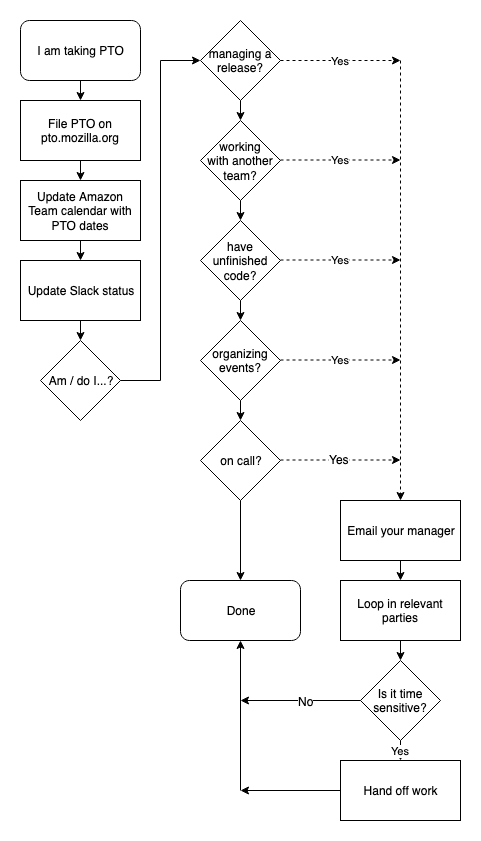

The diagram above was exported from draw.io. Its source (the exported page's mxGraphModel, read from the mxfile embedded in the PNG):
<mxGraphModel dx="1163" dy="637" grid="1" gridSize="10" guides="1" tooltips="1" connect="1" arrows="1" fold="1" page="1" pageScale="1" pageWidth="850" pageHeight="1100" math="0" shadow="0">
  <root>
    <mxCell id="0" />
    <mxCell id="1" parent="0" />
    <mxCell id="rV54BuqtkLZ1IwCK1c_4-1" value="I am taking PTO" style="rounded=1;whiteSpace=wrap;html=1;" parent="1" vertex="1">
      <mxGeometry x="180" y="40" width="120" height="60" as="geometry" />
    </mxCell>
    <mxCell id="rV54BuqtkLZ1IwCK1c_4-2" value="Update Amazon Team calendar with PTO dates" style="rounded=0;whiteSpace=wrap;html=1;" parent="1" vertex="1">
      <mxGeometry x="180" y="200" width="120" height="60" as="geometry" />
    </mxCell>
    <mxCell id="rV54BuqtkLZ1IwCK1c_4-4" value="Update Slack status" style="rounded=0;whiteSpace=wrap;html=1;" parent="1" vertex="1">
      <mxGeometry x="180" y="280" width="120" height="60" as="geometry" />
    </mxCell>
    <mxCell id="rV54BuqtkLZ1IwCK1c_4-5" value="" style="endArrow=classic;html=1;exitX=0.5;exitY=1;exitDx=0;exitDy=0;entryX=0.5;entryY=0;entryDx=0;entryDy=0;" parent="1" source="rV54BuqtkLZ1IwCK1c_4-1" target="lSMvX1urAUrhheP8w7ES-2" edge="1">
      <mxGeometry width="50" height="50" relative="1" as="geometry">
        <mxPoint x="180" y="330" as="sourcePoint" />
        <mxPoint x="230" y="280" as="targetPoint" />
      </mxGeometry>
    </mxCell>
    <mxCell id="rV54BuqtkLZ1IwCK1c_4-7" value="" style="endArrow=classic;html=1;exitX=0.5;exitY=1;exitDx=0;exitDy=0;entryX=0.5;entryY=0;entryDx=0;entryDy=0;" parent="1" source="rV54BuqtkLZ1IwCK1c_4-2" target="rV54BuqtkLZ1IwCK1c_4-4" edge="1">
      <mxGeometry width="50" height="50" relative="1" as="geometry">
        <mxPoint x="250" y="190" as="sourcePoint" />
        <mxPoint x="250" y="210" as="targetPoint" />
      </mxGeometry>
    </mxCell>
    <mxCell id="rV54BuqtkLZ1IwCK1c_4-8" value="Am / do I...?" style="rhombus;whiteSpace=wrap;html=1;" parent="1" vertex="1">
      <mxGeometry x="200" y="360" width="80" height="80" as="geometry" />
    </mxCell>
    <mxCell id="rV54BuqtkLZ1IwCK1c_4-9" value="&lt;div&gt;managing a release?&lt;/div&gt;" style="rhombus;whiteSpace=wrap;html=1;" parent="1" vertex="1">
      <mxGeometry x="360" y="40" width="80" height="80" as="geometry" />
    </mxCell>
    <mxCell id="rV54BuqtkLZ1IwCK1c_4-10" value="&lt;div&gt;working &lt;br&gt;&lt;/div&gt;&lt;div&gt;with another team?&lt;/div&gt;" style="rhombus;whiteSpace=wrap;html=1;" parent="1" vertex="1">
      <mxGeometry x="360" y="140" width="80" height="80" as="geometry" />
    </mxCell>
    <mxCell id="rV54BuqtkLZ1IwCK1c_4-11" value="have unfinished code?" style="rhombus;whiteSpace=wrap;html=1;" parent="1" vertex="1">
      <mxGeometry x="360" y="240" width="80" height="80" as="geometry" />
    </mxCell>
    <mxCell id="rV54BuqtkLZ1IwCK1c_4-12" value="organizing events?" style="rhombus;whiteSpace=wrap;html=1;" parent="1" vertex="1">
      <mxGeometry x="360" y="340" width="80" height="80" as="geometry" />
    </mxCell>
    <mxCell id="rV54BuqtkLZ1IwCK1c_4-13" value="on call?" style="rhombus;whiteSpace=wrap;html=1;" parent="1" vertex="1">
      <mxGeometry x="360" y="440" width="80" height="80" as="geometry" />
    </mxCell>
    <mxCell id="rV54BuqtkLZ1IwCK1c_4-14" value="" style="endArrow=classic;html=1;exitX=0.5;exitY=1;exitDx=0;exitDy=0;entryX=0.5;entryY=0;entryDx=0;entryDy=0;" parent="1" source="rV54BuqtkLZ1IwCK1c_4-4" target="rV54BuqtkLZ1IwCK1c_4-8" edge="1">
      <mxGeometry width="50" height="50" relative="1" as="geometry">
        <mxPoint x="250" y="270" as="sourcePoint" />
        <mxPoint x="250" y="290" as="targetPoint" />
      </mxGeometry>
    </mxCell>
    <mxCell id="rV54BuqtkLZ1IwCK1c_4-15" value="" style="endArrow=none;html=1;exitX=1;exitY=0.5;exitDx=0;exitDy=0;endFill=0;" parent="1" source="rV54BuqtkLZ1IwCK1c_4-8" edge="1">
      <mxGeometry width="50" height="50" relative="1" as="geometry">
        <mxPoint x="260" y="200" as="sourcePoint" />
        <mxPoint x="320" y="400" as="targetPoint" />
      </mxGeometry>
    </mxCell>
    <mxCell id="rV54BuqtkLZ1IwCK1c_4-16" value="" style="endArrow=classic;html=1;exitX=0.5;exitY=1;exitDx=0;exitDy=0;entryX=0.5;entryY=0;entryDx=0;entryDy=0;" parent="1" source="rV54BuqtkLZ1IwCK1c_4-9" target="rV54BuqtkLZ1IwCK1c_4-10" edge="1">
      <mxGeometry width="50" height="50" relative="1" as="geometry">
        <mxPoint x="410" y="30" as="sourcePoint" />
        <mxPoint x="410" y="50" as="targetPoint" />
      </mxGeometry>
    </mxCell>
    <mxCell id="rV54BuqtkLZ1IwCK1c_4-17" value="" style="endArrow=classic;html=1;exitX=0.5;exitY=1;exitDx=0;exitDy=0;entryX=0.5;entryY=0;entryDx=0;entryDy=0;" parent="1" source="rV54BuqtkLZ1IwCK1c_4-10" target="rV54BuqtkLZ1IwCK1c_4-11" edge="1">
      <mxGeometry width="50" height="50" relative="1" as="geometry">
        <mxPoint x="420" y="40" as="sourcePoint" />
        <mxPoint x="420" y="60" as="targetPoint" />
      </mxGeometry>
    </mxCell>
    <mxCell id="rV54BuqtkLZ1IwCK1c_4-18" value="" style="endArrow=classic;html=1;exitX=0.5;exitY=1;exitDx=0;exitDy=0;entryX=0.5;entryY=0;entryDx=0;entryDy=0;" parent="1" source="rV54BuqtkLZ1IwCK1c_4-11" target="rV54BuqtkLZ1IwCK1c_4-12" edge="1">
      <mxGeometry width="50" height="50" relative="1" as="geometry">
        <mxPoint x="430" y="50" as="sourcePoint" />
        <mxPoint x="430" y="70" as="targetPoint" />
      </mxGeometry>
    </mxCell>
    <mxCell id="rV54BuqtkLZ1IwCK1c_4-19" value="" style="endArrow=classic;html=1;exitX=0.5;exitY=1;exitDx=0;exitDy=0;entryX=0.5;entryY=0;entryDx=0;entryDy=0;" parent="1" source="rV54BuqtkLZ1IwCK1c_4-12" target="rV54BuqtkLZ1IwCK1c_4-13" edge="1">
      <mxGeometry width="50" height="50" relative="1" as="geometry">
        <mxPoint x="410" y="330" as="sourcePoint" />
        <mxPoint x="410" y="350" as="targetPoint" />
      </mxGeometry>
    </mxCell>
    <mxCell id="rV54BuqtkLZ1IwCK1c_4-20" value="Yes" style="endArrow=classic;html=1;exitX=1;exitY=0.5;exitDx=0;exitDy=0;dashed=1;" parent="1" source="rV54BuqtkLZ1IwCK1c_4-9" edge="1">
      <mxGeometry width="50" height="50" relative="1" as="geometry">
        <mxPoint x="410" y="430" as="sourcePoint" />
        <mxPoint x="560" y="80" as="targetPoint" />
      </mxGeometry>
    </mxCell>
    <mxCell id="rV54BuqtkLZ1IwCK1c_4-21" value="Yes" style="endArrow=classic;html=1;exitX=1;exitY=0.5;exitDx=0;exitDy=0;dashed=1;" parent="1" edge="1">
      <mxGeometry width="50" height="50" relative="1" as="geometry">
        <mxPoint x="440" y="179.5" as="sourcePoint" />
        <mxPoint x="560" y="179.5" as="targetPoint" />
        <Array as="points" />
      </mxGeometry>
    </mxCell>
    <mxCell id="rV54BuqtkLZ1IwCK1c_4-22" value="Yes" style="endArrow=classic;html=1;exitX=1;exitY=0.5;exitDx=0;exitDy=0;dashed=1;" parent="1" edge="1">
      <mxGeometry width="50" height="50" relative="1" as="geometry">
        <mxPoint x="440" y="279.5" as="sourcePoint" />
        <mxPoint x="560" y="279.5" as="targetPoint" />
      </mxGeometry>
    </mxCell>
    <mxCell id="rV54BuqtkLZ1IwCK1c_4-23" value="Yes" style="endArrow=classic;html=1;exitX=1;exitY=0.5;exitDx=0;exitDy=0;dashed=1;" parent="1" edge="1">
      <mxGeometry width="50" height="50" relative="1" as="geometry">
        <mxPoint x="440" y="379.5" as="sourcePoint" />
        <mxPoint x="560" y="379.5" as="targetPoint" />
      </mxGeometry>
    </mxCell>
    <mxCell id="rV54BuqtkLZ1IwCK1c_4-24" value="" style="endArrow=classic;html=1;exitX=1;exitY=0.5;exitDx=0;exitDy=0;dashed=1;" parent="1" edge="1">
      <mxGeometry width="50" height="50" relative="1" as="geometry">
        <mxPoint x="440" y="479.5" as="sourcePoint" />
        <mxPoint x="560" y="479.5" as="targetPoint" />
      </mxGeometry>
    </mxCell>
    <mxCell id="rV54BuqtkLZ1IwCK1c_4-37" value="Yes" style="text;html=1;resizable=0;points=[];align=center;verticalAlign=middle;labelBackgroundColor=#ffffff;" parent="rV54BuqtkLZ1IwCK1c_4-24" vertex="1" connectable="0">
      <mxGeometry x="-0.0333" y="2" relative="1" as="geometry">
        <mxPoint y="1" as="offset" />
      </mxGeometry>
    </mxCell>
    <mxCell id="rV54BuqtkLZ1IwCK1c_4-25" value="" style="endArrow=classic;html=1;entryX=0.5;entryY=0;entryDx=0;entryDy=0;dashed=1;" parent="1" target="rV54BuqtkLZ1IwCK1c_4-26" edge="1">
      <mxGeometry width="50" height="50" relative="1" as="geometry">
        <mxPoint x="560" y="80" as="sourcePoint" />
        <mxPoint x="400" y="820" as="targetPoint" />
      </mxGeometry>
    </mxCell>
    <mxCell id="rV54BuqtkLZ1IwCK1c_4-26" value="Email your manager" style="rounded=0;whiteSpace=wrap;html=1;" parent="1" vertex="1">
      <mxGeometry x="500" y="520" width="120" height="60" as="geometry" />
    </mxCell>
    <mxCell id="rV54BuqtkLZ1IwCK1c_4-28" value="" style="endArrow=classic;html=1;exitX=0.5;exitY=1;exitDx=0;exitDy=0;entryX=0.5;entryY=0;entryDx=0;entryDy=0;" parent="1" source="rV54BuqtkLZ1IwCK1c_4-26" target="rV54BuqtkLZ1IwCK1c_4-29" edge="1">
      <mxGeometry width="50" height="50" relative="1" as="geometry">
        <mxPoint x="340" y="650" as="sourcePoint" />
        <mxPoint x="390" y="600" as="targetPoint" />
      </mxGeometry>
    </mxCell>
    <mxCell id="rV54BuqtkLZ1IwCK1c_4-29" value="Loop in relevant parties" style="rounded=0;whiteSpace=wrap;html=1;" parent="1" vertex="1">
      <mxGeometry x="500" y="600" width="120" height="60" as="geometry" />
    </mxCell>
    <mxCell id="rV54BuqtkLZ1IwCK1c_4-30" value="" style="endArrow=none;html=1;endFill=0;" parent="1" edge="1">
      <mxGeometry width="50" height="50" relative="1" as="geometry">
        <mxPoint x="320" y="400" as="sourcePoint" />
        <mxPoint x="320" y="80" as="targetPoint" />
      </mxGeometry>
    </mxCell>
    <mxCell id="rV54BuqtkLZ1IwCK1c_4-31" value="" style="endArrow=classic;html=1;entryX=0;entryY=0.5;entryDx=0;entryDy=0;" parent="1" target="rV54BuqtkLZ1IwCK1c_4-9" edge="1">
      <mxGeometry width="50" height="50" relative="1" as="geometry">
        <mxPoint x="320" y="80" as="sourcePoint" />
        <mxPoint x="340" y="380" as="targetPoint" />
      </mxGeometry>
    </mxCell>
    <mxCell id="rV54BuqtkLZ1IwCK1c_4-32" value="Is it time sensitive?" style="rhombus;whiteSpace=wrap;html=1;" parent="1" vertex="1">
      <mxGeometry x="520" y="680" width="80" height="80" as="geometry" />
    </mxCell>
    <mxCell id="rV54BuqtkLZ1IwCK1c_4-33" value="" style="endArrow=classic;html=1;exitX=0.5;exitY=1;exitDx=0;exitDy=0;entryX=0.5;entryY=0;entryDx=0;entryDy=0;" parent="1" source="rV54BuqtkLZ1IwCK1c_4-29" target="rV54BuqtkLZ1IwCK1c_4-32" edge="1">
      <mxGeometry width="50" height="50" relative="1" as="geometry">
        <mxPoint x="570" y="590" as="sourcePoint" />
        <mxPoint x="570" y="610" as="targetPoint" />
      </mxGeometry>
    </mxCell>
    <mxCell id="rV54BuqtkLZ1IwCK1c_4-39" value="Hand off work" style="rounded=0;whiteSpace=wrap;html=1;" parent="1" vertex="1">
      <mxGeometry x="500" y="780" width="120" height="60" as="geometry" />
    </mxCell>
    <mxCell id="rV54BuqtkLZ1IwCK1c_4-40" value="Yes" style="endArrow=classic;html=1;exitX=0.5;exitY=1;exitDx=0;exitDy=0;entryX=0.5;entryY=0;entryDx=0;entryDy=0;" parent="1" source="rV54BuqtkLZ1IwCK1c_4-32" target="rV54BuqtkLZ1IwCK1c_4-39" edge="1">
      <mxGeometry width="50" height="50" relative="1" as="geometry">
        <mxPoint x="570" y="670" as="sourcePoint" />
        <mxPoint x="570" y="690" as="targetPoint" />
      </mxGeometry>
    </mxCell>
    <mxCell id="rV54BuqtkLZ1IwCK1c_4-41" value="Done" style="rounded=1;whiteSpace=wrap;html=1;" parent="1" vertex="1">
      <mxGeometry x="340" y="600" width="120" height="60" as="geometry" />
    </mxCell>
    <mxCell id="rV54BuqtkLZ1IwCK1c_4-42" value="" style="endArrow=classic;html=1;exitX=0;exitY=0.5;exitDx=0;exitDy=0;" parent="1" source="rV54BuqtkLZ1IwCK1c_4-32" edge="1">
      <mxGeometry width="50" height="50" relative="1" as="geometry">
        <mxPoint x="180" y="910" as="sourcePoint" />
        <mxPoint x="400" y="720" as="targetPoint" />
      </mxGeometry>
    </mxCell>
    <mxCell id="rV54BuqtkLZ1IwCK1c_4-46" value="No" style="text;html=1;resizable=0;points=[];align=center;verticalAlign=middle;labelBackgroundColor=#ffffff;" parent="rV54BuqtkLZ1IwCK1c_4-42" vertex="1" connectable="0">
      <mxGeometry x="-0.0833" relative="1" as="geometry">
        <mxPoint as="offset" />
      </mxGeometry>
    </mxCell>
    <mxCell id="rV54BuqtkLZ1IwCK1c_4-43" value="" style="endArrow=classic;html=1;exitX=0;exitY=0.5;exitDx=0;exitDy=0;" parent="1" source="rV54BuqtkLZ1IwCK1c_4-39" edge="1">
      <mxGeometry width="50" height="50" relative="1" as="geometry">
        <mxPoint x="530" y="730" as="sourcePoint" />
        <mxPoint x="400" y="810" as="targetPoint" />
      </mxGeometry>
    </mxCell>
    <mxCell id="rV54BuqtkLZ1IwCK1c_4-44" value="" style="endArrow=classic;html=1;entryX=0.5;entryY=1;entryDx=0;entryDy=0;" parent="1" target="rV54BuqtkLZ1IwCK1c_4-41" edge="1">
      <mxGeometry width="50" height="50" relative="1" as="geometry">
        <mxPoint x="400" y="810" as="sourcePoint" />
        <mxPoint x="460" y="740" as="targetPoint" />
      </mxGeometry>
    </mxCell>
    <mxCell id="rV54BuqtkLZ1IwCK1c_4-45" value="" style="endArrow=classic;html=1;exitX=0.5;exitY=1;exitDx=0;exitDy=0;entryX=0.5;entryY=0;entryDx=0;entryDy=0;" parent="1" source="rV54BuqtkLZ1IwCK1c_4-13" target="rV54BuqtkLZ1IwCK1c_4-41" edge="1">
      <mxGeometry width="50" height="50" relative="1" as="geometry">
        <mxPoint x="550" y="750" as="sourcePoint" />
        <mxPoint x="470" y="750" as="targetPoint" />
      </mxGeometry>
    </mxCell>
    <mxCell id="lSMvX1urAUrhheP8w7ES-2" value="File PTO on &lt;a href=&quot;http://pto.mozilla.org&quot; target=&quot;_blank&quot;&gt;pto.mozilla.org&lt;/a&gt;" style="rounded=0;whiteSpace=wrap;html=1;" vertex="1" parent="1">
      <mxGeometry x="180" y="120" width="120" height="60" as="geometry" />
    </mxCell>
    <mxCell id="lSMvX1urAUrhheP8w7ES-3" value="" style="endArrow=classic;html=1;exitX=0.5;exitY=1;exitDx=0;exitDy=0;entryX=0.5;entryY=0;entryDx=0;entryDy=0;" edge="1" parent="1" source="lSMvX1urAUrhheP8w7ES-2" target="rV54BuqtkLZ1IwCK1c_4-2">
      <mxGeometry width="50" height="50" relative="1" as="geometry">
        <mxPoint x="250" y="110" as="sourcePoint" />
        <mxPoint x="250" y="130" as="targetPoint" />
      </mxGeometry>
    </mxCell>
  </root>
</mxGraphModel>